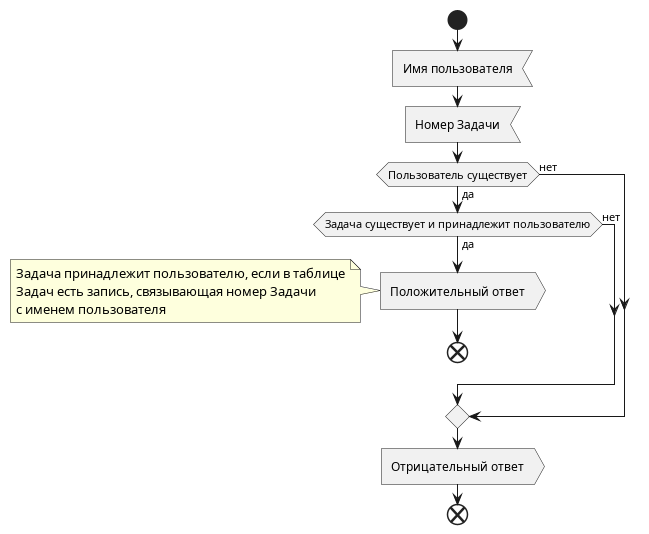

The diagram above was rendered by PlantUML. Its source (embedded in the PNG):
@startuml f_users_check_user_job

start

:Имя пользователя<
:Номер Задачи<

if (Пользователь существует) then (да)
    if (Задача существует и принадлежит пользователю) then (да)
        :Положительный ответ>
        note left
            Задача принадлежит пользователю, если в таблице
            Задач есть запись, связывающая номер Задачи
            с именем пользователя
        end note
        end
    else (нет)
    endif
else (нет)
endif

:Отрицательный ответ>

end

@enduml